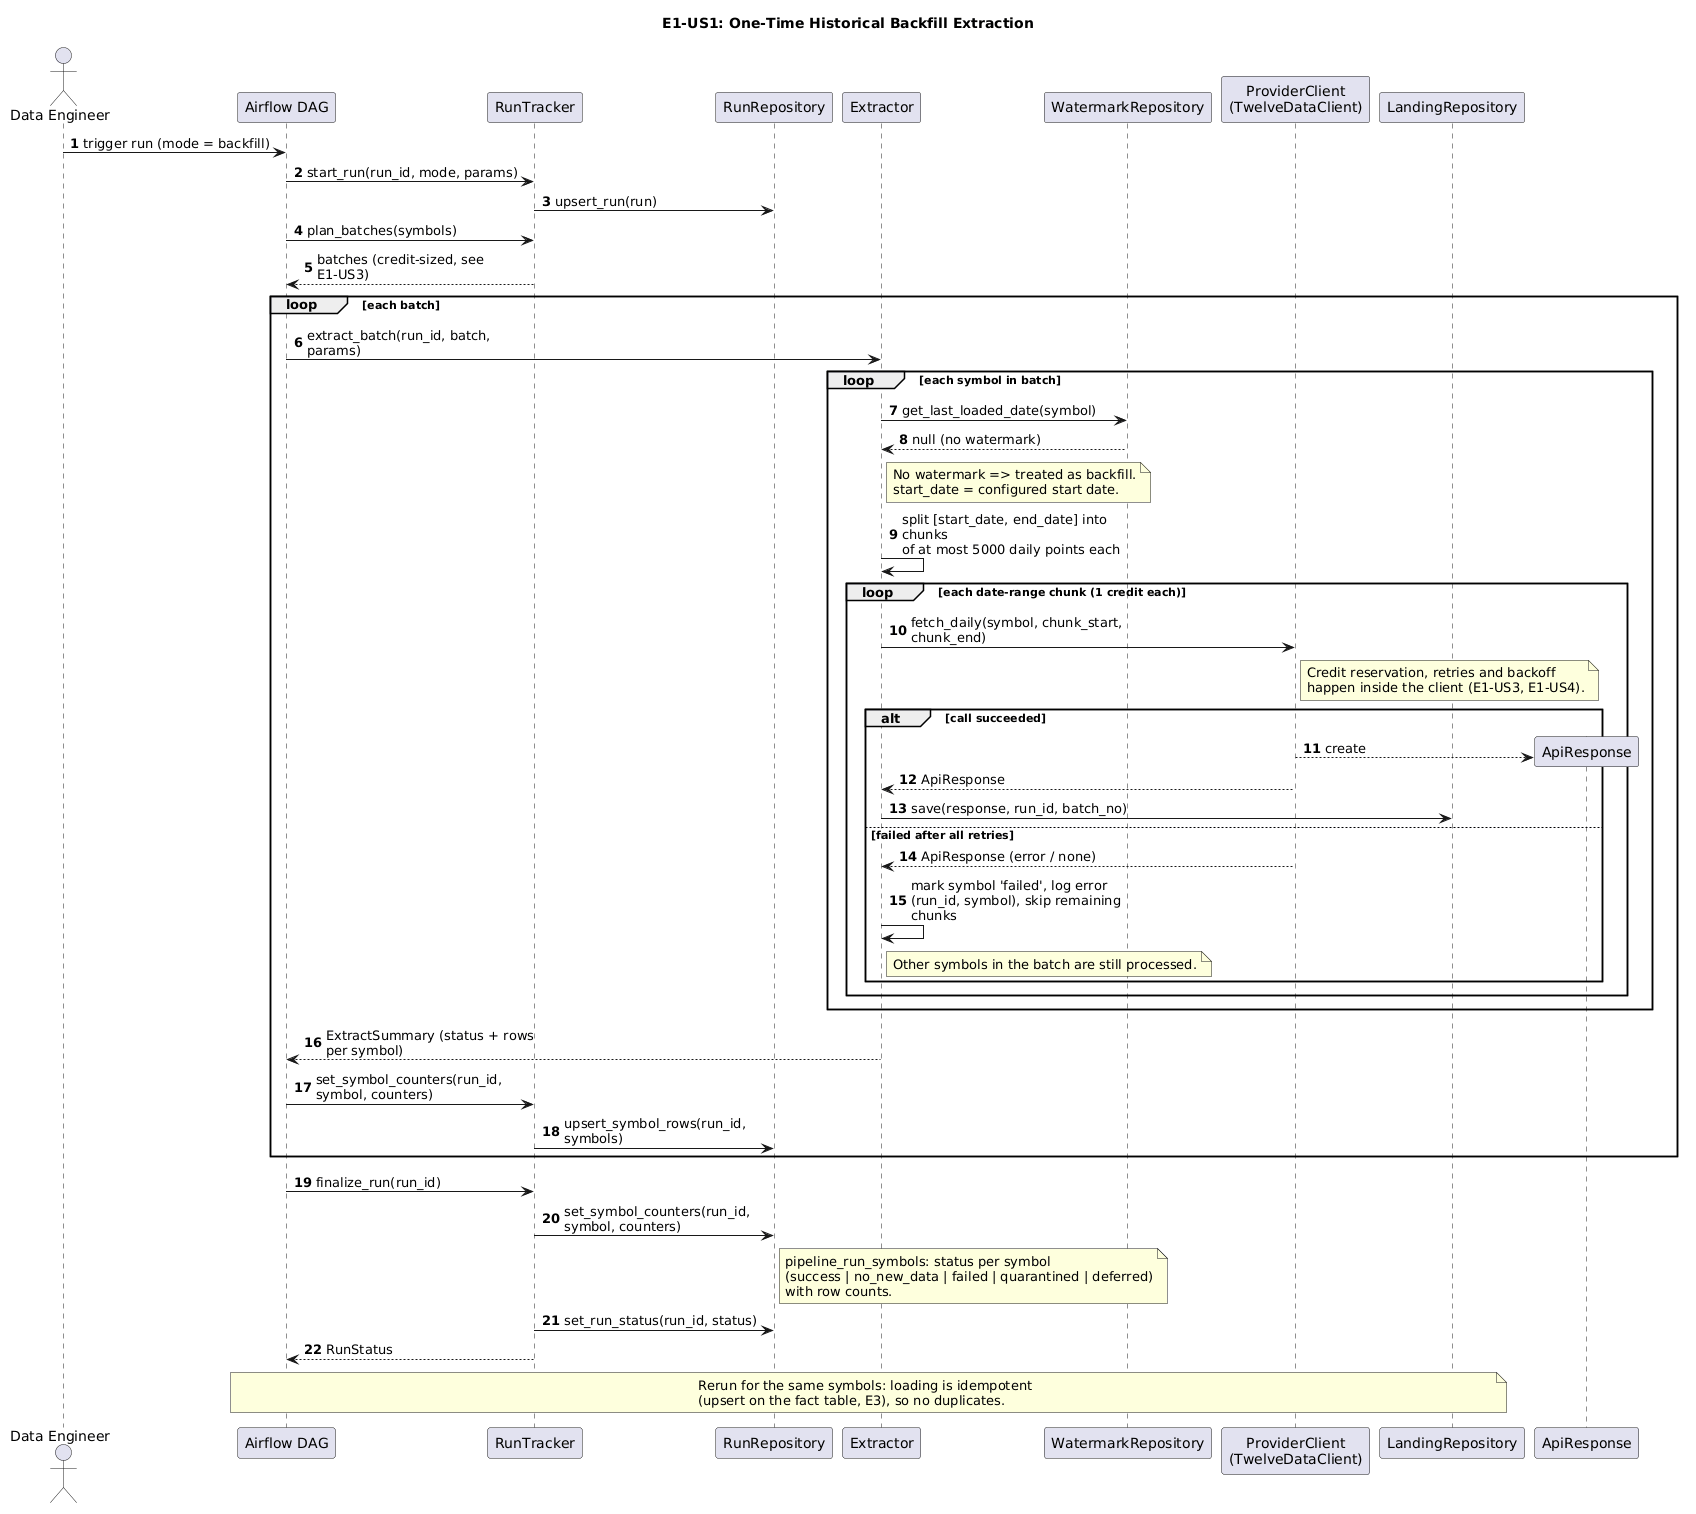

The diagram above was rendered by PlantUML. Its source (embedded in the PNG):
@startuml
title E1-US1: One-Time Historical Backfill Extraction
autonumber
skinparam maxMessageSize 220
skinparam sequenceMessageAlign left

actor "Data Engineer" as DE
participant "Airflow DAG" as DAG
participant RunTracker
participant RunRepository
participant Extractor
participant WatermarkRepository as WMRepo
participant "ProviderClient\n(TwelveDataClient)" as Client
participant LandingRepository as Landing
participant ApiResponse

DE -> DAG : trigger run (mode = backfill)
DAG -> RunTracker : start_run(run_id, mode, params)
RunTracker -> RunRepository : upsert_run(run)
DAG -> RunTracker : plan_batches(symbols)
RunTracker --> DAG : batches (credit-sized, see E1-US3)

loop each batch
  DAG -> Extractor : extract_batch(run_id, batch, params)
  loop each symbol in batch
    Extractor -> WMRepo : get_last_loaded_date(symbol)
    WMRepo --> Extractor : null (no watermark)
    note right of Extractor
      No watermark => treated as backfill.
      start_date = configured start date.
    end note
    Extractor -> Extractor : split [start_date, end_date] into chunks\nof at most 5000 daily points each
    loop each date-range chunk (1 credit each)
      Extractor -> Client : fetch_daily(symbol, chunk_start, chunk_end)
      note right of Client
        Credit reservation, retries and backoff
        happen inside the client (E1-US3, E1-US4).
      end note
      alt call succeeded
        Client --> ApiResponse ** : create
        Client --> Extractor : ApiResponse
        Extractor -> Landing : save(response, run_id, batch_no)
      else failed after all retries
        Client --> Extractor : ApiResponse (error / none)
        Extractor -> Extractor : mark symbol 'failed', log error\n(run_id, symbol), skip remaining chunks
        note right of Extractor : Other symbols in the batch are still processed.
      end
    end
  end
  Extractor --> DAG : ExtractSummary (status + rows per symbol)
  DAG -> RunTracker : set_symbol_counters(run_id, symbol, counters)
  RunTracker -> RunRepository : upsert_symbol_rows(run_id, symbols)
end

DAG -> RunTracker : finalize_run(run_id)
RunTracker -> RunRepository : set_symbol_counters(run_id, symbol, counters)
note right of RunRepository
  pipeline_run_symbols: status per symbol
  (success | no_new_data | failed | quarantined | deferred)
  with row counts.
end note
RunTracker -> RunRepository : set_run_status(run_id, status)
RunTracker --> DAG : RunStatus

note over DAG, Landing
  Rerun for the same symbols: loading is idempotent
  (upsert on the fact table, E3), so no duplicates.
end note
@enduml